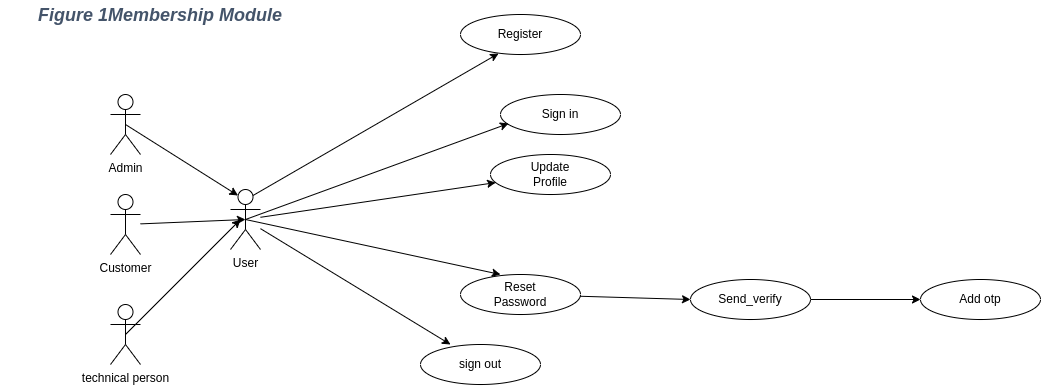

The diagram above was exported from draw.io. Its source (the exported page's mxGraphModel, read from the mxfile embedded in the PNG):
<mxGraphModel dx="2187" dy="775" grid="1" gridSize="10" guides="1" tooltips="1" connect="1" arrows="1" fold="1" page="1" pageScale="1" pageWidth="827" pageHeight="1169" math="0" shadow="0">
  <root>
    <mxCell id="0" />
    <mxCell id="1" parent="0" />
    <mxCell id="IiioLkpbkyHpntIJPi9f-1" value="Admin" style="shape=umlActor;verticalLabelPosition=bottom;verticalAlign=top;html=1;outlineConnect=0;" parent="1" vertex="1">
      <mxGeometry x="-670" y="130" width="30" height="60" as="geometry" />
    </mxCell>
    <mxCell id="IiioLkpbkyHpntIJPi9f-2" value="&lt;h2 style=&quot;line-height: 1px; text-align: left; margin-bottom: 0.35cm; direction: ltr; background: transparent; break-after: avoid;&quot;&gt;&lt;font style=&quot;&quot; color=&quot;#44546a&quot;&gt;&lt;font style=&quot;font-size: 18px;&quot;&gt;&lt;i style=&quot;&quot;&gt;Figure 1Membership Module&lt;/i&gt;&lt;/font&gt;&lt;/font&gt;&lt;/h2&gt;" style="text;html=1;strokeColor=none;fillColor=none;align=center;verticalAlign=middle;whiteSpace=wrap;rounded=0;" parent="1" vertex="1">
      <mxGeometry x="-780" y="40" width="320" height="20" as="geometry" />
    </mxCell>
    <mxCell id="IiioLkpbkyHpntIJPi9f-3" value="Customer" style="shape=umlActor;verticalLabelPosition=bottom;verticalAlign=top;html=1;outlineConnect=0;" parent="1" vertex="1">
      <mxGeometry x="-670" y="230" width="30" height="60" as="geometry" />
    </mxCell>
    <mxCell id="IiioLkpbkyHpntIJPi9f-4" value="technical person" style="shape=umlActor;verticalLabelPosition=bottom;verticalAlign=top;html=1;outlineConnect=0;" parent="1" vertex="1">
      <mxGeometry x="-670" y="340" width="30" height="60" as="geometry" />
    </mxCell>
    <mxCell id="IiioLkpbkyHpntIJPi9f-7" value="" style="ellipse;whiteSpace=wrap;html=1;" parent="1" vertex="1">
      <mxGeometry x="-320" y="50" width="120" height="40" as="geometry" />
    </mxCell>
    <mxCell id="IiioLkpbkyHpntIJPi9f-8" value="Register" style="text;html=1;strokeColor=none;fillColor=none;align=center;verticalAlign=middle;whiteSpace=wrap;rounded=0;" parent="1" vertex="1">
      <mxGeometry x="-290" y="55" width="60" height="30" as="geometry" />
    </mxCell>
    <mxCell id="IiioLkpbkyHpntIJPi9f-9" value="" style="ellipse;whiteSpace=wrap;html=1;" parent="1" vertex="1">
      <mxGeometry x="-280" y="130" width="120" height="40" as="geometry" />
    </mxCell>
    <mxCell id="IiioLkpbkyHpntIJPi9f-10" value="Sign in" style="text;html=1;strokeColor=none;fillColor=none;align=center;verticalAlign=middle;whiteSpace=wrap;rounded=0;" parent="1" vertex="1">
      <mxGeometry x="-250" y="135" width="60" height="30" as="geometry" />
    </mxCell>
    <mxCell id="IiioLkpbkyHpntIJPi9f-11" value="" style="ellipse;whiteSpace=wrap;html=1;" parent="1" vertex="1">
      <mxGeometry x="-290" y="190" width="120" height="40" as="geometry" />
    </mxCell>
    <mxCell id="IiioLkpbkyHpntIJPi9f-12" value="Update Profile" style="text;html=1;strokeColor=none;fillColor=none;align=center;verticalAlign=middle;whiteSpace=wrap;rounded=0;" parent="1" vertex="1">
      <mxGeometry x="-260" y="195" width="60" height="30" as="geometry" />
    </mxCell>
    <mxCell id="IiioLkpbkyHpntIJPi9f-13" value="" style="ellipse;whiteSpace=wrap;html=1;" parent="1" vertex="1">
      <mxGeometry x="-320" y="310" width="120" height="40" as="geometry" />
    </mxCell>
    <mxCell id="IiioLkpbkyHpntIJPi9f-14" value="Reset Password" style="text;html=1;strokeColor=none;fillColor=none;align=center;verticalAlign=middle;whiteSpace=wrap;rounded=0;" parent="1" vertex="1">
      <mxGeometry x="-290" y="315" width="60" height="30" as="geometry" />
    </mxCell>
    <mxCell id="IiioLkpbkyHpntIJPi9f-15" value="" style="ellipse;whiteSpace=wrap;html=1;" parent="1" vertex="1">
      <mxGeometry x="-360" y="380" width="120" height="40" as="geometry" />
    </mxCell>
    <mxCell id="IiioLkpbkyHpntIJPi9f-16" value="sign out" style="text;html=1;strokeColor=none;fillColor=none;align=center;verticalAlign=middle;whiteSpace=wrap;rounded=0;" parent="1" vertex="1">
      <mxGeometry x="-330" y="385" width="60" height="30" as="geometry" />
    </mxCell>
    <mxCell id="IiioLkpbkyHpntIJPi9f-17" value="User" style="shape=umlActor;verticalLabelPosition=bottom;verticalAlign=top;html=1;outlineConnect=0;" parent="1" vertex="1">
      <mxGeometry x="-550" y="225" width="30" height="60" as="geometry" />
    </mxCell>
    <mxCell id="IiioLkpbkyHpntIJPi9f-20" value="" style="endArrow=classic;html=1;rounded=0;exitX=0.5;exitY=0.5;exitDx=0;exitDy=0;exitPerimeter=0;entryX=0.25;entryY=0.1;entryDx=0;entryDy=0;entryPerimeter=0;" parent="1" source="IiioLkpbkyHpntIJPi9f-1" target="IiioLkpbkyHpntIJPi9f-17" edge="1">
      <mxGeometry width="50" height="50" relative="1" as="geometry">
        <mxPoint x="-180" y="410" as="sourcePoint" />
        <mxPoint x="-540" y="250" as="targetPoint" />
      </mxGeometry>
    </mxCell>
    <mxCell id="IiioLkpbkyHpntIJPi9f-21" value="" style="endArrow=classic;html=1;rounded=0;entryX=0.5;entryY=0.5;entryDx=0;entryDy=0;entryPerimeter=0;" parent="1" source="IiioLkpbkyHpntIJPi9f-3" target="IiioLkpbkyHpntIJPi9f-17" edge="1">
      <mxGeometry width="50" height="50" relative="1" as="geometry">
        <mxPoint x="-180" y="410" as="sourcePoint" />
        <mxPoint x="-130" y="360" as="targetPoint" />
      </mxGeometry>
    </mxCell>
    <mxCell id="IiioLkpbkyHpntIJPi9f-22" value="" style="endArrow=classic;html=1;rounded=0;exitX=0.5;exitY=0.5;exitDx=0;exitDy=0;exitPerimeter=0;" parent="1" source="IiioLkpbkyHpntIJPi9f-4" edge="1">
      <mxGeometry width="50" height="50" relative="1" as="geometry">
        <mxPoint x="-180" y="410" as="sourcePoint" />
        <mxPoint x="-540" y="255" as="targetPoint" />
      </mxGeometry>
    </mxCell>
    <mxCell id="IiioLkpbkyHpntIJPi9f-23" value="" style="endArrow=classic;html=1;rounded=0;exitX=0.75;exitY=0.1;exitDx=0;exitDy=0;exitPerimeter=0;entryX=0.317;entryY=0.975;entryDx=0;entryDy=0;entryPerimeter=0;" parent="1" source="IiioLkpbkyHpntIJPi9f-17" target="IiioLkpbkyHpntIJPi9f-7" edge="1">
      <mxGeometry width="50" height="50" relative="1" as="geometry">
        <mxPoint x="-180" y="410" as="sourcePoint" />
        <mxPoint x="-130" y="360" as="targetPoint" />
      </mxGeometry>
    </mxCell>
    <mxCell id="IiioLkpbkyHpntIJPi9f-24" value="" style="endArrow=classic;html=1;rounded=0;exitX=0.5;exitY=0.5;exitDx=0;exitDy=0;exitPerimeter=0;entryX=0.067;entryY=0.725;entryDx=0;entryDy=0;entryPerimeter=0;" parent="1" source="IiioLkpbkyHpntIJPi9f-17" target="IiioLkpbkyHpntIJPi9f-9" edge="1">
      <mxGeometry width="50" height="50" relative="1" as="geometry">
        <mxPoint x="-180" y="410" as="sourcePoint" />
        <mxPoint x="-130" y="360" as="targetPoint" />
      </mxGeometry>
    </mxCell>
    <mxCell id="IiioLkpbkyHpntIJPi9f-25" value="" style="endArrow=classic;html=1;rounded=0;exitX=0.5;exitY=0.5;exitDx=0;exitDy=0;exitPerimeter=0;entryX=0.333;entryY=0;entryDx=0;entryDy=0;entryPerimeter=0;" parent="1" source="IiioLkpbkyHpntIJPi9f-17" target="IiioLkpbkyHpntIJPi9f-13" edge="1">
      <mxGeometry width="50" height="50" relative="1" as="geometry">
        <mxPoint x="-180" y="410" as="sourcePoint" />
        <mxPoint x="-130" y="360" as="targetPoint" />
      </mxGeometry>
    </mxCell>
    <mxCell id="IiioLkpbkyHpntIJPi9f-26" value="" style="endArrow=classic;html=1;rounded=0;" parent="1" source="IiioLkpbkyHpntIJPi9f-17" target="IiioLkpbkyHpntIJPi9f-11" edge="1">
      <mxGeometry width="50" height="50" relative="1" as="geometry">
        <mxPoint x="-180" y="410" as="sourcePoint" />
        <mxPoint x="-130" y="360" as="targetPoint" />
      </mxGeometry>
    </mxCell>
    <mxCell id="IiioLkpbkyHpntIJPi9f-27" value="" style="endArrow=classic;html=1;rounded=0;entryX=0.25;entryY=0;entryDx=0;entryDy=0;entryPerimeter=0;" parent="1" source="IiioLkpbkyHpntIJPi9f-17" target="IiioLkpbkyHpntIJPi9f-15" edge="1">
      <mxGeometry width="50" height="50" relative="1" as="geometry">
        <mxPoint x="-180" y="410" as="sourcePoint" />
        <mxPoint x="-130" y="360" as="targetPoint" />
      </mxGeometry>
    </mxCell>
    <mxCell id="IiioLkpbkyHpntIJPi9f-29" value="" style="ellipse;whiteSpace=wrap;html=1;" parent="1" vertex="1">
      <mxGeometry x="-90" y="315" width="120" height="40" as="geometry" />
    </mxCell>
    <mxCell id="IiioLkpbkyHpntIJPi9f-30" value="Send_verify" style="text;html=1;strokeColor=none;fillColor=none;align=center;verticalAlign=middle;whiteSpace=wrap;rounded=0;" parent="1" vertex="1">
      <mxGeometry x="-60" y="320" width="60" height="30" as="geometry" />
    </mxCell>
    <mxCell id="IiioLkpbkyHpntIJPi9f-31" value="" style="ellipse;whiteSpace=wrap;html=1;" parent="1" vertex="1">
      <mxGeometry x="140" y="315" width="120" height="40" as="geometry" />
    </mxCell>
    <mxCell id="IiioLkpbkyHpntIJPi9f-32" value="Add otp" style="text;html=1;strokeColor=none;fillColor=none;align=center;verticalAlign=middle;whiteSpace=wrap;rounded=0;" parent="1" vertex="1">
      <mxGeometry x="170" y="320" width="60" height="30" as="geometry" />
    </mxCell>
    <mxCell id="IiioLkpbkyHpntIJPi9f-33" value="" style="endArrow=classic;html=1;rounded=0;entryX=0;entryY=0.5;entryDx=0;entryDy=0;" parent="1" source="IiioLkpbkyHpntIJPi9f-13" target="IiioLkpbkyHpntIJPi9f-29" edge="1">
      <mxGeometry width="50" height="50" relative="1" as="geometry">
        <mxPoint x="-70" y="430" as="sourcePoint" />
        <mxPoint x="-20" y="380" as="targetPoint" />
      </mxGeometry>
    </mxCell>
    <mxCell id="IiioLkpbkyHpntIJPi9f-34" value="" style="endArrow=classic;html=1;rounded=0;entryX=0;entryY=0.5;entryDx=0;entryDy=0;exitX=1;exitY=0.5;exitDx=0;exitDy=0;" parent="1" source="IiioLkpbkyHpntIJPi9f-29" target="IiioLkpbkyHpntIJPi9f-31" edge="1">
      <mxGeometry width="50" height="50" relative="1" as="geometry">
        <mxPoint x="-70" y="430" as="sourcePoint" />
        <mxPoint x="-20" y="380" as="targetPoint" />
      </mxGeometry>
    </mxCell>
  </root>
</mxGraphModel>